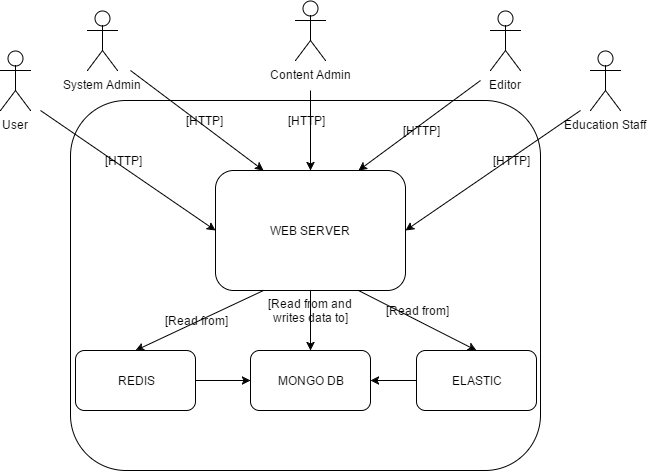

The diagram above was exported from draw.io. Its source (the exported page's mxGraphModel, read from the mxfile embedded in the PNG):
<mxGraphModel dx="744" dy="357" grid="1" gridSize="10" guides="1" tooltips="1" connect="1" arrows="1" fold="1" page="1" pageScale="1" pageWidth="826" pageHeight="1169" background="#ffffff" math="0" shadow="0">
  <root>
    <mxCell id="0" />
    <mxCell id="1" parent="0" />
    <mxCell id="2" value="" style="rounded=1;whiteSpace=wrap;html=1;" vertex="1" parent="1">
      <mxGeometry x="140" y="110" width="470" height="370" as="geometry" />
    </mxCell>
    <mxCell id="3" value="User" style="shape=umlActor;verticalLabelPosition=bottom;labelBackgroundColor=#ffffff;verticalAlign=top;html=1;" vertex="1" parent="1">
      <mxGeometry x="70" y="60" width="30" height="60" as="geometry" />
    </mxCell>
    <mxCell id="4" value="System Admin" style="shape=umlActor;verticalLabelPosition=bottom;labelBackgroundColor=#ffffff;verticalAlign=top;html=1;" vertex="1" parent="1">
      <mxGeometry x="157" y="20" width="30" height="60" as="geometry" />
    </mxCell>
    <mxCell id="5" value="Content Admin" style="shape=umlActor;verticalLabelPosition=bottom;labelBackgroundColor=#ffffff;verticalAlign=top;html=1;" vertex="1" parent="1">
      <mxGeometry x="365" y="10" width="30" height="60" as="geometry" />
    </mxCell>
    <mxCell id="7" value="Editor" style="shape=umlActor;verticalLabelPosition=bottom;labelBackgroundColor=#ffffff;verticalAlign=top;html=1;" vertex="1" parent="1">
      <mxGeometry x="560" y="20" width="30" height="60" as="geometry" />
    </mxCell>
    <mxCell id="8" value="Education Staff" style="shape=umlActor;verticalLabelPosition=bottom;labelBackgroundColor=#ffffff;verticalAlign=top;html=1;" vertex="1" parent="1">
      <mxGeometry x="660" y="60" width="30" height="60" as="geometry" />
    </mxCell>
    <mxCell id="9" value="WEB SERVER" style="rounded=1;whiteSpace=wrap;html=1;" vertex="1" parent="1">
      <mxGeometry x="285" y="180" width="190" height="120" as="geometry" />
    </mxCell>
    <mxCell id="12" value="" style="endArrow=classic;html=1;entryX=0.25;entryY=0;" edge="1" parent="1" target="9">
      <mxGeometry x="160" y="110" width="50" height="50" as="geometry">
        <mxPoint x="200" y="80" as="sourcePoint" />
        <mxPoint x="335" y="230" as="targetPoint" />
      </mxGeometry>
    </mxCell>
    <mxCell id="13" value="" style="endArrow=classic;html=1;entryX=0.5;entryY=0;" edge="1" parent="1" target="9">
      <mxGeometry width="50" height="50" relative="1" as="geometry">
        <mxPoint x="380" y="100" as="sourcePoint" />
        <mxPoint x="230" y="160" as="targetPoint" />
      </mxGeometry>
    </mxCell>
    <mxCell id="14" value="" style="endArrow=classic;html=1;entryX=0.75;entryY=0;" edge="1" parent="1" target="9">
      <mxGeometry width="50" height="50" relative="1" as="geometry">
        <mxPoint x="550" y="90" as="sourcePoint" />
        <mxPoint x="470" y="80" as="targetPoint" />
      </mxGeometry>
    </mxCell>
    <mxCell id="15" value="" style="endArrow=classic;html=1;entryX=1;entryY=0.5;" edge="1" parent="1" target="9">
      <mxGeometry width="50" height="50" relative="1" as="geometry">
        <mxPoint x="650" y="120" as="sourcePoint" />
        <mxPoint x="490" y="180" as="targetPoint" />
      </mxGeometry>
    </mxCell>
    <mxCell id="19" value="[HTTP]" style="text;html=1;strokeColor=none;fillColor=none;align=center;verticalAlign=middle;whiteSpace=wrap;" vertex="1" parent="1">
      <mxGeometry x="355" y="120" width="40" height="20" as="geometry" />
    </mxCell>
    <mxCell id="20" value="[HTTP]" style="text;html=1;strokeColor=none;fillColor=none;align=center;verticalAlign=middle;whiteSpace=wrap;" vertex="1" parent="1">
      <mxGeometry x="470" y="130" width="40" height="20" as="geometry" />
    </mxCell>
    <mxCell id="21" value="[HTTP]" style="text;html=1;strokeColor=none;fillColor=none;align=center;verticalAlign=middle;whiteSpace=wrap;" vertex="1" parent="1">
      <mxGeometry x="560" y="160" width="40" height="20" as="geometry" />
    </mxCell>
    <mxCell id="22" value="REDIS" style="rounded=1;whiteSpace=wrap;html=1;" vertex="1" parent="1">
      <mxGeometry x="145" y="360" width="120" height="60" as="geometry" />
    </mxCell>
    <mxCell id="23" value="MONGO DB" style="rounded=1;whiteSpace=wrap;html=1;" vertex="1" parent="1">
      <mxGeometry x="320" y="360" width="120" height="60" as="geometry" />
    </mxCell>
    <mxCell id="24" value="ELASTIC" style="rounded=1;whiteSpace=wrap;html=1;" vertex="1" parent="1">
      <mxGeometry x="486" y="360" width="120" height="60" as="geometry" />
    </mxCell>
    <mxCell id="26" value="" style="endArrow=classic;html=1;entryX=0.5;entryY=0;exitX=0.5;exitY=1;" edge="1" parent="1" source="9" target="23">
      <mxGeometry x="235" y="310" width="50" height="50" as="geometry">
        <mxPoint x="343" y="310" as="sourcePoint" />
        <mxPoint x="235" y="370" as="targetPoint" />
      </mxGeometry>
    </mxCell>
    <mxCell id="27" value="" style="endArrow=classic;html=1;entryX=0.5;entryY=0;exitX=0.75;exitY=1;" edge="1" parent="1" source="9" target="24">
      <mxGeometry x="245" y="320" width="50" height="50" as="geometry">
        <mxPoint x="353" y="320" as="sourcePoint" />
        <mxPoint x="245" y="380" as="targetPoint" />
      </mxGeometry>
    </mxCell>
    <mxCell id="28" value="" style="endArrow=classic;html=1;entryX=0;entryY=0.5;exitX=1;exitY=0.5;" edge="1" parent="1" source="22" target="23">
      <mxGeometry x="255" y="330" width="50" height="50" as="geometry">
        <mxPoint x="363" y="330" as="sourcePoint" />
        <mxPoint x="255" y="390" as="targetPoint" />
      </mxGeometry>
    </mxCell>
    <mxCell id="29" value="" style="endArrow=classic;html=1;entryX=1;entryY=0.5;exitX=0;exitY=0.5;" edge="1" parent="1" source="24" target="23">
      <mxGeometry x="265" y="340" width="50" height="50" as="geometry">
        <mxPoint x="275" y="400" as="sourcePoint" />
        <mxPoint x="330" y="400" as="targetPoint" />
      </mxGeometry>
    </mxCell>
    <mxCell id="31" value="" style="endArrow=classic;html=1;entryX=0.5;entryY=0;exitX=0.25;exitY=1;" edge="1" parent="1" source="9" target="22">
      <mxGeometry width="50" height="50" relative="1" as="geometry">
        <mxPoint x="333" y="300" as="sourcePoint" />
        <mxPoint x="253" y="330" as="targetPoint" />
      </mxGeometry>
    </mxCell>
    <mxCell id="32" value="" style="endArrow=classic;html=1;entryX=0;entryY=0.5;" edge="1" parent="1" target="9">
      <mxGeometry width="50" height="50" relative="1" as="geometry">
        <mxPoint x="110" y="120" as="sourcePoint" />
        <mxPoint x="172" y="170" as="targetPoint" />
      </mxGeometry>
    </mxCell>
    <mxCell id="34" value="[HTTP]" style="text;html=1;strokeColor=none;fillColor=none;align=center;verticalAlign=middle;whiteSpace=wrap;" vertex="1" parent="1">
      <mxGeometry x="253" y="120" width="40" height="20" as="geometry" />
    </mxCell>
    <mxCell id="35" value="[HTTP]" style="text;html=1;strokeColor=none;fillColor=none;align=center;verticalAlign=middle;whiteSpace=wrap;" vertex="1" parent="1">
      <mxGeometry x="172" y="160" width="40" height="20" as="geometry" />
    </mxCell>
    <mxCell id="36" value="[Read from]" style="text;html=1;strokeColor=none;fillColor=none;align=center;verticalAlign=middle;whiteSpace=wrap;" vertex="1" parent="1">
      <mxGeometry x="227" y="320" width="77" height="20" as="geometry" />
    </mxCell>
    <mxCell id="37" value="[Read from and writes data to]" style="text;html=1;strokeColor=none;fillColor=none;align=center;verticalAlign=middle;whiteSpace=wrap;" vertex="1" parent="1">
      <mxGeometry x="326" y="310" width="108" height="20" as="geometry" />
    </mxCell>
    <mxCell id="39" value="[Read from]" style="text;html=1;strokeColor=none;fillColor=none;align=center;verticalAlign=middle;whiteSpace=wrap;" vertex="1" parent="1">
      <mxGeometry x="448" y="310" width="77" height="20" as="geometry" />
    </mxCell>
  </root>
</mxGraphModel>